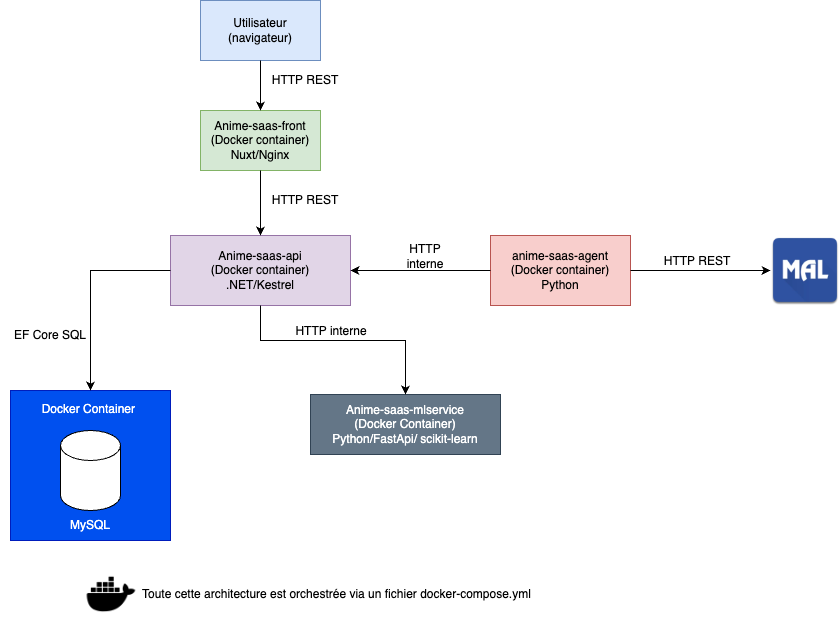

The diagram above was exported from draw.io. Its source (the exported page's mxGraphModel, read from the mxfile embedded in the PNG):
<mxGraphModel dx="1261" dy="976" grid="1" gridSize="10" guides="1" tooltips="1" connect="1" arrows="1" fold="1" page="1" pageScale="1" pageWidth="827" pageHeight="1169" background="none" math="0" shadow="0">
  <root>
    <mxCell id="0" />
    <mxCell id="1" parent="0" />
    <mxCell id="mL_Pw4fIWTkifp7ESl2x-7" value="Utilisateur (navigateur)" style="rounded=0;whiteSpace=wrap;html=1;fillColor=#dae8fc;strokeColor=#6c8ebf;" parent="1" vertex="1">
      <mxGeometry x="280" y="20" width="120" height="60" as="geometry" />
    </mxCell>
    <mxCell id="mL_Pw4fIWTkifp7ESl2x-8" value="Anime-saas-front (Docker container)&lt;div&gt;Nuxt/Nginx&lt;/div&gt;" style="rounded=0;whiteSpace=wrap;html=1;fillColor=#d5e8d4;strokeColor=#82b366;" parent="1" vertex="1">
      <mxGeometry x="280" y="130" width="120" height="60" as="geometry" />
    </mxCell>
    <mxCell id="mL_Pw4fIWTkifp7ESl2x-9" value="Anime-saas-api&lt;div&gt;(Docker container)&lt;/div&gt;&lt;div&gt;.NET/Kestrel&lt;/div&gt;" style="rounded=0;whiteSpace=wrap;html=1;fillColor=#e1d5e7;strokeColor=#9673a6;" parent="1" vertex="1">
      <mxGeometry x="250" y="255" width="180" height="70" as="geometry" />
    </mxCell>
    <mxCell id="mL_Pw4fIWTkifp7ESl2x-10" value="" style="rounded=0;whiteSpace=wrap;html=1;fillColor=#0050ef;strokeColor=#001DBC;fontColor=#ffffff;" parent="1" vertex="1">
      <mxGeometry x="90" y="410" width="160" height="150" as="geometry" />
    </mxCell>
    <mxCell id="mL_Pw4fIWTkifp7ESl2x-11" value="Anime-saas-mlservice&lt;div&gt;(Docker Container)&lt;/div&gt;&lt;div&gt;Python/FastApi/ scikit-learn&lt;/div&gt;" style="rounded=0;whiteSpace=wrap;html=1;fillColor=#647687;fontColor=#ffffff;strokeColor=#314354;" parent="1" vertex="1">
      <mxGeometry x="390" y="414" width="190" height="60" as="geometry" />
    </mxCell>
    <mxCell id="mL_Pw4fIWTkifp7ESl2x-13" value="" style="endArrow=classic;html=1;rounded=0;entryX=0.5;entryY=0;entryDx=0;entryDy=0;exitX=0.5;exitY=1;exitDx=0;exitDy=0;" parent="1" source="mL_Pw4fIWTkifp7ESl2x-7" target="mL_Pw4fIWTkifp7ESl2x-8" edge="1">
      <mxGeometry width="50" height="50" relative="1" as="geometry">
        <mxPoint x="410" y="120" as="sourcePoint" />
        <mxPoint x="460" y="70" as="targetPoint" />
      </mxGeometry>
    </mxCell>
    <mxCell id="qeog0JLCr5AbaSbmw_aU-1" value="HTTP REST" style="text;html=1;align=center;verticalAlign=middle;whiteSpace=wrap;rounded=0;" parent="1" vertex="1">
      <mxGeometry x="350" y="90" width="70" height="20" as="geometry" />
    </mxCell>
    <mxCell id="qeog0JLCr5AbaSbmw_aU-2" value="" style="endArrow=classic;html=1;rounded=0;exitX=0.5;exitY=1;exitDx=0;exitDy=0;entryX=0.5;entryY=0;entryDx=0;entryDy=0;" parent="1" source="mL_Pw4fIWTkifp7ESl2x-8" target="mL_Pw4fIWTkifp7ESl2x-9" edge="1">
      <mxGeometry width="50" height="50" relative="1" as="geometry">
        <mxPoint x="400" y="240" as="sourcePoint" />
        <mxPoint x="350" y="230" as="targetPoint" />
      </mxGeometry>
    </mxCell>
    <mxCell id="qeog0JLCr5AbaSbmw_aU-4" value="HTTP REST" style="text;html=1;align=center;verticalAlign=middle;whiteSpace=wrap;rounded=0;" parent="1" vertex="1">
      <mxGeometry x="350" y="210" width="70" height="20" as="geometry" />
    </mxCell>
    <mxCell id="qeog0JLCr5AbaSbmw_aU-6" value="HTTP interne" style="text;html=1;align=center;verticalAlign=middle;whiteSpace=wrap;rounded=0;" parent="1" vertex="1">
      <mxGeometry x="470" y="266" width="70" height="20" as="geometry" />
    </mxCell>
    <mxCell id="qeog0JLCr5AbaSbmw_aU-7" value="" style="endArrow=classic;html=1;rounded=0;exitX=0;exitY=0.5;exitDx=0;exitDy=0;entryX=0.5;entryY=0;entryDx=0;entryDy=0;" parent="1" source="mL_Pw4fIWTkifp7ESl2x-9" target="mL_Pw4fIWTkifp7ESl2x-10" edge="1">
      <mxGeometry width="50" height="50" relative="1" as="geometry">
        <mxPoint x="150" y="320" as="sourcePoint" />
        <mxPoint x="200" y="270" as="targetPoint" />
        <Array as="points">
          <mxPoint x="170" y="290" />
        </Array>
      </mxGeometry>
    </mxCell>
    <mxCell id="qeog0JLCr5AbaSbmw_aU-8" value="EF Core SQL" style="text;html=1;align=center;verticalAlign=middle;whiteSpace=wrap;rounded=0;" parent="1" vertex="1">
      <mxGeometry x="80" y="340" width="100" height="30" as="geometry" />
    </mxCell>
    <mxCell id="qeog0JLCr5AbaSbmw_aU-13" value="" style="shape=cylinder3;whiteSpace=wrap;html=1;boundedLbl=1;backgroundOutline=1;size=15;" parent="1" vertex="1">
      <mxGeometry x="140" y="450" width="60" height="80" as="geometry" />
    </mxCell>
    <mxCell id="qeog0JLCr5AbaSbmw_aU-15" value="&lt;font style=&quot;color: rgb(255, 255, 255);&quot;&gt;Docker Container&amp;nbsp;&lt;/font&gt;" style="text;html=1;align=center;verticalAlign=middle;whiteSpace=wrap;rounded=0;" parent="1" vertex="1">
      <mxGeometry x="110" y="414" width="120" height="30" as="geometry" />
    </mxCell>
    <mxCell id="qeog0JLCr5AbaSbmw_aU-16" value="&lt;font style=&quot;color: rgb(255, 255, 255);&quot;&gt;MySQL&lt;/font&gt;" style="text;html=1;align=center;verticalAlign=middle;whiteSpace=wrap;rounded=0;" parent="1" vertex="1">
      <mxGeometry x="140" y="530" width="60" height="30" as="geometry" />
    </mxCell>
    <mxCell id="qeog0JLCr5AbaSbmw_aU-17" value="" style="endArrow=classic;html=1;rounded=0;exitX=0.5;exitY=1;exitDx=0;exitDy=0;entryX=0.5;entryY=0;entryDx=0;entryDy=0;" parent="1" source="mL_Pw4fIWTkifp7ESl2x-9" target="mL_Pw4fIWTkifp7ESl2x-11" edge="1">
      <mxGeometry width="50" height="50" relative="1" as="geometry">
        <mxPoint x="420" y="390" as="sourcePoint" />
        <mxPoint x="480" y="400" as="targetPoint" />
        <Array as="points">
          <mxPoint x="340" y="360" />
          <mxPoint x="485" y="360" />
        </Array>
      </mxGeometry>
    </mxCell>
    <mxCell id="qeog0JLCr5AbaSbmw_aU-20" value="HTTP interne" style="text;html=1;align=center;verticalAlign=middle;whiteSpace=wrap;rounded=0;" parent="1" vertex="1">
      <mxGeometry x="346" y="336" width="130" height="30" as="geometry" />
    </mxCell>
    <mxCell id="qeog0JLCr5AbaSbmw_aU-24" value="" style="shape=image;html=1;verticalAlign=top;verticalLabelPosition=bottom;labelBackgroundColor=#ffffff;imageAspect=0;aspect=fixed;image=https://cdn2.iconfinder.com/data/icons/boxicons-logos/24/bxl-docker-128.png" parent="1" vertex="1">
      <mxGeometry x="162" y="585" width="58" height="58" as="geometry" />
    </mxCell>
    <mxCell id="qeog0JLCr5AbaSbmw_aU-29" value="Toute cette architecture est orchestrée via un fichier docker-compose.yml" style="text;html=1;align=left;verticalAlign=middle;whiteSpace=wrap;rounded=0;" parent="1" vertex="1">
      <mxGeometry x="220" y="599" width="590" height="30" as="geometry" />
    </mxCell>
    <mxCell id="RvItpHiGGSQlyVLlPpdk-1" value="" style="rounded=0;whiteSpace=wrap;html=1;fillColor=#f8cecc;strokeColor=#b85450;" vertex="1" parent="1">
      <mxGeometry x="570" y="255" width="140" height="70" as="geometry" />
    </mxCell>
    <mxCell id="RvItpHiGGSQlyVLlPpdk-3" value="" style="endArrow=classic;html=1;rounded=0;entryX=1;entryY=0.5;entryDx=0;entryDy=0;exitX=0;exitY=0.5;exitDx=0;exitDy=0;" edge="1" parent="1" source="RvItpHiGGSQlyVLlPpdk-1" target="mL_Pw4fIWTkifp7ESl2x-9">
      <mxGeometry width="50" height="50" relative="1" as="geometry">
        <mxPoint x="470" y="350" as="sourcePoint" />
        <mxPoint x="520" y="300" as="targetPoint" />
      </mxGeometry>
    </mxCell>
    <mxCell id="RvItpHiGGSQlyVLlPpdk-4" value="anime-saas-agent&lt;div&gt;(Docker container)&lt;/div&gt;&lt;div&gt;Python&lt;/div&gt;" style="text;html=1;align=center;verticalAlign=middle;whiteSpace=wrap;rounded=0;" vertex="1" parent="1">
      <mxGeometry x="585" y="275" width="110" height="30" as="geometry" />
    </mxCell>
    <mxCell id="RvItpHiGGSQlyVLlPpdk-6" value="" style="shape=image;verticalLabelPosition=bottom;labelBackgroundColor=default;verticalAlign=top;aspect=fixed;imageAspect=0;image=data:image/webp,(base64 omitted: 3996 chars);" vertex="1" parent="1">
      <mxGeometry x="850" y="255" width="70" height="70" as="geometry" />
    </mxCell>
    <mxCell id="RvItpHiGGSQlyVLlPpdk-7" value="" style="endArrow=classic;html=1;rounded=0;entryX=0;entryY=0.5;entryDx=0;entryDy=0;exitX=1;exitY=0.5;exitDx=0;exitDy=0;" edge="1" parent="1" source="RvItpHiGGSQlyVLlPpdk-1" target="RvItpHiGGSQlyVLlPpdk-6">
      <mxGeometry width="50" height="50" relative="1" as="geometry">
        <mxPoint x="710" y="300" as="sourcePoint" />
        <mxPoint x="760" y="250" as="targetPoint" />
      </mxGeometry>
    </mxCell>
    <mxCell id="RvItpHiGGSQlyVLlPpdk-9" value="HTTP REST" style="text;html=1;align=center;verticalAlign=middle;whiteSpace=wrap;rounded=0;" vertex="1" parent="1">
      <mxGeometry x="727" y="266" width="100" height="30" as="geometry" />
    </mxCell>
  </root>
</mxGraphModel>